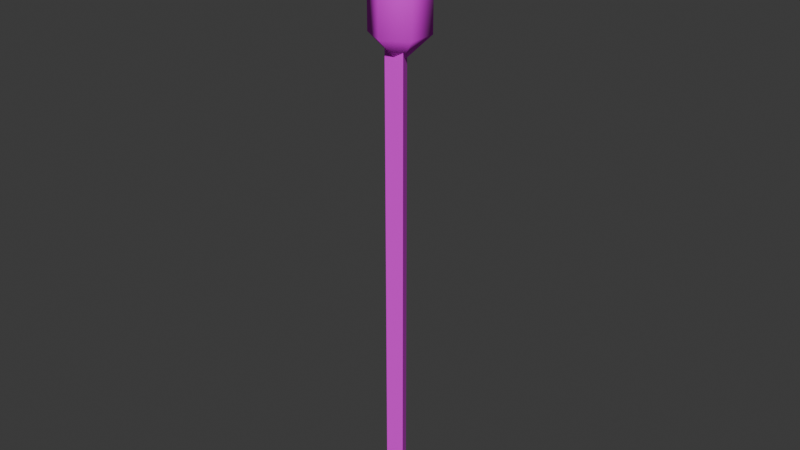 # Source: Tiki_Torch.blend  (saved by Blender 5.2.44; exported with 4.5.12 LTS)
import bpy
from mathutils import Matrix  # noqa: F401  (used for matrix-valued properties, if any)

bpy.ops.wm.read_factory_settings(use_empty=True)
scene = bpy.context.scene
scene.name = 'Scene'

# ---- collections
col_collection = bpy.data.collections.new('Collection'); scene.collection.children.link(col_collection)

# ---- images (referenced by path relative to the original .blend; pixels are not part of the script)
import os
ASSET_DIR = os.environ.get("B2B_ASSET_DIR", "")  # directory of the original .blend (textures are referenced by path, not embedded)
HERE = os.path.dirname(os.path.abspath(__file__))  # packed textures are extracted next to this script under _unpacked/

def load_image(name, relpath, width, height, colorspace="sRGB"):
    """Load a texture the original file referenced (path relative to the .blend, or extracted next to this script)."""
    p = next((c for c in (os.path.join(HERE, relpath), os.path.join(ASSET_DIR, relpath)) if relpath and os.path.exists(c)), "")
    if p:
        img = bpy.data.images.load(p, check_existing=True)
        img.name = name
    else:  # same state as the original file: an image datablock whose file is absent (Cycles renders it pink)
        img = bpy.data.images.new(name, width, height)
        img.source = "FILE"
        img.filepath = "//" + (relpath or name)
    img.colorspace_settings.name = colorspace
    return img
img_tiki_torch_psd = load_image('Tiki Torch.psd', 'Tiki Torch.psd', 1024, 1024, 'sRGB')

# ---- materials (node trees are filled in below, after node groups)
mat_tiki_torch = bpy.data.materials.new('Tiki Torch')
mat_tiki_torch.alpha_threshold = 0.0
mat_tiki_torch.use_backface_culling_lightprobe_volume = False
mat_tiki_torch.roughness = 0.5
mat_tiki_torch.line_color = (0.0, 0.0, 0.0, 1.0)

# ---- material node trees
mat_tiki_torch.use_nodes = True; mat_tiki_torch.node_tree.nodes.clear()
_N = mat_tiki_torch.node_tree.nodes; _L = mat_tiki_torch.node_tree.links
n0 = _N.new('ShaderNodeOutputMaterial'); n0.name = 'Material Output'; n0.location = (200, 100)
n1 = _N.new('ShaderNodeBsdfPrincipled'); n1.name = 'Principled BSDF'; n1.location = (-200, 100)
n1.inputs[2].default_value = 1.0
n1.inputs[10].default_value = 0.005
n2 = _N.new('ShaderNodeTexImage'); n2.name = 'Image Texture'; n2.location = (-503, 81)
n2.image = img_tiki_torch_psd
_L.new(n1.outputs[0], n0.inputs[0])
_L.new(n2.outputs[0], n1.inputs[0])
n0.is_active_output = True

# ---- world
world_world = bpy.data.worlds.new('World'); scene.world = world_world
world_world.use_nodes = True; world_world.node_tree.nodes.clear()
_N = world_world.node_tree.nodes; _L = world_world.node_tree.links
n0 = _N.new('ShaderNodeOutputWorld'); n0.name = 'World Output'; n0.location = (200, 100)
n1 = _N.new('ShaderNodeBackground'); n1.name = 'Background'; n1.location = (-200, 100)
n1.inputs[0].default_value = (0.05088, 0.05088, 0.05088, 1.0)
_L.new(n1.outputs[0], n0.inputs[0])
n0.is_active_output = True
world_world.color = (0.05088, 0.05088, 0.05088)
world_world.sun_shadow_jitter_overblur = 0.0

# ---- meshes
me_cylinder_001 = bpy.data.meshes.new('Cylinder.001')
me_cylinder_001.from_pydata([(0.0, 0.2338, -0.5097), (0.0, 1.0, 0.2362), (0.2024, 0.1169, -0.5097), (0.866, 0.5, 0.2362), (0.2024, -0.1169, -0.5097), (0.866, -0.5, 0.2362), (0.0, -0.2338, -0.5097), (0.0, -1.0, 0.2362), (-0.2024, -0.1169, -0.5097), (-0.866, -0.5, 0.2362), (-0.2024, 0.1169, -0.5097), (-0.866, 0.5, 0.2362), (0.866, 0.5, 3.729), (0.0, 1.0, 3.729), (0.866, -0.5, 3.729), (0.0, -1.0, 3.729), (-0.866, -0.5, 3.729), (-0.866, 0.5, 3.729), (0.5366, 0.3098, 4.101), (-6.073e-08, 0.6197, 4.101), (0.5366, -0.3098, 4.101), (-6.073e-08, -0.6197, 4.101), (-0.5366, -0.3098, 4.101), (-0.5366, 0.3098, 4.101), (0.08429, 0.04866, 4.56), (8.774e-08, 0.09732, 4.56), (0.08429, -0.04866, 4.56), (8.774e-08, -0.09732, 4.56), (-0.08429, -0.04866, 4.56), (-0.08429, 0.04866, 4.56), (0.3483, 0.2011, 4.54), (8.374e-08, 0.4022, 4.54), (0.3483, -0.2011, 4.54), (8.374e-08, -0.4022, 4.54), (-0.3483, -0.2011, 4.54), (-0.3483, 0.2011, 4.54), (0.08429, 0.04866, 4.835), (-7.862e-08, 0.09732, 4.835), (0.08429, -0.04866, 4.835), (-7.862e-08, -0.09732, 4.835), (-0.08429, -0.04866, 4.835), (-0.08429, 0.04866, 4.835), (0.0, 0.341, -17.3), (0.0, 0.341, -0.1304), (0.3645, -0.2903, -17.3), (0.3645, -0.2903, -0.1304), (-0.3645, -0.2903, -17.3), (-0.3645, -0.2903, -0.1304)], [], [(0, 1, 3, 2), (2, 3, 5, 4), (4, 5, 7, 6), (6, 7, 9, 8), (9, 7, 15, 16), (8, 9, 11, 10), (10, 11, 1, 0), (0, 2, 4, 6, 8, 10), (17, 16, 22, 23), (5, 3, 12, 14), (11, 9, 16, 17), (3, 1, 13, 12), (7, 5, 14, 15), (1, 11, 17, 13), (19, 23, 35, 31), (15, 14, 20, 21), (12, 13, 19, 18), (13, 17, 23, 19), (16, 15, 21, 22), (14, 12, 18, 20), (25, 29, 41, 37), (22, 21, 33, 34), (20, 18, 30, 32), (23, 22, 34, 35), (21, 20, 32, 33), (18, 19, 31, 30), (25, 24, 30, 31), (24, 26, 32, 30), (26, 27, 33, 32), (27, 28, 34, 33), (28, 29, 35, 34), (29, 25, 31, 35), (36, 37, 41, 40, 39, 38), (28, 27, 39, 40), (26, 24, 36, 38), (29, 28, 40, 41), (27, 26, 38, 39), (24, 25, 37, 36), (42, 43, 45, 44), (44, 45, 47, 46), (45, 43, 47), (46, 47, 43, 42), (42, 44, 46)])
me_cylinder_001.polygons.foreach_set('use_smooth', [1, 1, 1, 1, 1, 1, 1, 1, 1, 1, 1, 1, 1, 1, 1, 1, 1, 1, 1, 1, 1, 1, 1, 1, 1, 1, 1, 1, 1, 1, 1, 1, 1, 1, 1, 1, 1, 1, 0, 0, 0, 0, 0])
_k = set([(30, 31), (30, 32), (31, 35), (32, 33), (33, 34), (34, 35)])
me_cylinder_001.attributes.new('sharp_edge', 'BOOLEAN', 'EDGE').data.foreach_set('value', [ (min(e.vertices), max(e.vertices)) in _k for e in me_cylinder_001.edges])
_uv = me_cylinder_001.uv_layers.new(name='UVMap')
_uv.uv.foreach_set('vector', [0.9863, 0.583, 0.9863, 0.685, 0.8819, 0.685, 0.8819, 0.583, 0.8819, 0.583, 0.8819, 0.685, 0.7776, 0.6858, 0.7776, 0.583, 0.7776, 0.583, 0.7776, 0.6858, 0.6732, 0.685, 0.6732, 0.583, 0.6732, 0.583, 0.6732, 0.685, 0.5688, 0.685, 0.5688, 0.583, 0.5688, 0.685, 0.6732, 0.685, 0.6732, 0.8946, 0.5688, 0.8946, 0.5688, 0.583, 0.5688, 0.685, 0.4645, 0.685, 0.4645, 0.583, 0.4645, 0.583, 0.4645, 0.685, 0.3601, 0.685, 0.3601, 0.583, 0.8298, 0.5768, 0.9599, 0.5016, 0.9599, 0.3513, 0.8298, 0.2762, 0.6996, 0.3513, 0.6996, 0.5016, 0.4645, 0.8946, 0.5688, 0.8946, 0.5688, 0.9597, 0.4645, 0.9597, 0.7776, 0.6858, 0.8819, 0.685, 0.8819, 0.8946, 0.7776, 0.8946, 0.4645, 0.685, 0.5688, 0.685, 0.5688, 0.8946, 0.4645, 0.8946, 0.8819, 0.685, 0.9863, 0.685, 0.9863, 0.8946, 0.8819, 0.8946, 0.6732, 0.685, 0.7776, 0.6858, 0.7776, 0.8946, 0.6732, 0.8946, 0.3601, 0.685, 0.4645, 0.685, 0.4645, 0.8946, 0.3601, 0.8946, 0.3601, 0.9597, 0.4645, 0.9597, 0.4645, 0.9597, 0.3601, 0.9597, 0.6732, 0.8946, 0.7776, 0.8946, 0.7776, 0.9597, 0.6732, 0.9597, 0.8819, 0.8946, 0.9863, 0.8946, 0.9863, 0.9597, 0.8819, 0.9597, 0.3601, 0.8946, 0.4645, 0.8946, 0.4645, 0.9597, 0.3601, 0.9597, 0.5688, 0.8946, 0.6732, 0.8946, 0.6732, 0.9597, 0.5688, 0.9597, 0.7776, 0.8946, 0.8819, 0.8946, 0.8819, 0.9597, 0.7776, 0.9597, 0.5167, 0.3418, 0.59, 0.3842, 0.59, 0.3842, 0.5167, 0.3418, 0.5688, 0.9597, 0.6732, 0.9597, 0.6732, 0.9597, 0.5688, 0.9597, 0.7776, 0.9597, 0.8819, 0.9597, 0.8819, 0.9597, 0.7776, 0.9597, 0.4645, 0.9597, 0.5688, 0.9597, 0.5688, 0.9597, 0.4645, 0.9597, 0.6732, 0.9597, 0.7776, 0.9597, 0.7776, 0.9597, 0.6732, 0.9597, 0.8819, 0.9597, 0.9863, 0.9597, 0.9863, 0.9597, 0.8819, 0.9597, 0.5167, 0.3418, 0.4433, 0.3842, 0.6468, 0.5016, 0.5167, 0.5768, 0.4433, 0.3842, 0.4433, 0.4688, 0.6468, 0.3513, 0.6468, 0.5016, 0.4433, 0.4688, 0.5167, 0.5111, 0.5167, 0.2762, 0.6468, 0.3513, 0.5167, 0.5111, 0.59, 0.4688, 0.3865, 0.3513, 0.5167, 0.2762, 0.59, 0.4688, 0.59, 0.3842, 0.3865, 0.5016, 0.3865, 0.3513, 0.59, 0.3842, 0.5167, 0.3418, 0.5167, 0.5768, 0.3865, 0.5016, 0.4433, 0.3842, 0.5167, 0.3418, 0.59, 0.3842, 0.59, 0.4688, 0.5167, 0.5111, 0.4433, 0.4688, 0.59, 0.4688, 0.5167, 0.5111, 0.5167, 0.5111, 0.59, 0.4688, 0.4433, 0.4688, 0.4433, 0.3842, 0.4433, 0.3842, 0.4433, 0.4688, 0.59, 0.3842, 0.59, 0.4688, 0.59, 0.4688, 0.59, 0.3842, 0.5167, 0.5111, 0.4433, 0.4688, 0.4433, 0.4688, 0.5167, 0.5111, 0.4433, 0.3842, 0.5167, 0.3418, 0.5167, 0.3418, 0.4433, 0.3842, 0.3479, 0.4234, 0.3479, 0.9931, 0.2371, 0.9931, 0.2371, 0.4234, 0.2371, 0.4234, 0.2371, 0.9931, 0.1262, 0.9931, 0.1262, 0.4234, 0.2761, 0.7743, 0.1689, 0.9599, 0.06174, 0.7743, 0.1262, 0.4234, 0.1262, 0.9931, 0.01538, 0.9931, 0.01538, 0.4234, 0.1709, 0.9609, 0.2781, 0.7752, 0.06373, 0.7752])
me_cylinder_001.materials.append(mat_tiki_torch)
me_cylinder_001.update()

# ---- objects
ob_tiki_torch = bpy.data.objects.new('Tiki Torch', me_cylinder_001)

# ---- transforms, parenting, visibility, modifiers, constraints
ob_tiki_torch.location = (0.0, 0.01891, 3.995)
ob_tiki_torch.scale = (0.2368, 0.2368, 0.2368)

# ---- collection membership
col_collection.objects.link(ob_tiki_torch)

# ---- scene / render settings (as saved in the file)
scene.frame_start = 1; scene.frame_end = 250; scene.frame_set(1)
scene.render.engine = 'BLENDER_EEVEE_NEXT'
scene.render.bake_bias = 0.0
scene.render.bake_samples = 0
scene.render.compositor_device = 'GPU'
scene.eevee.use_volume_custom_range = False
scene.eevee.fast_gi_thickness_near = 0.1
scene.eevee.fast_gi_thickness_far = 0.0
scene.eevee.ray_tracing_options.screen_trace_thickness = 0.1
bpy.context.view_layer.update()

# ---- added for rendering (the .blend has no active camera and no usable light): camera, sun
cam_auto = bpy.data.cameras.new('AutoCamera')
cam_auto.lens = 50.0
cam_auto.sensor_width = 36.0
cam_auto.clip_end = 1000.0
ob_auto_camera = bpy.data.objects.new('AutoCamera', cam_auto)
scene.collection.objects.link(ob_auto_camera)
ob_auto_camera.location = (4.88222, -5.83975, 6.42588)
ob_auto_camera.rotation_euler = (1.09748, -7.21219e-08, 0.694738)
scene.camera = ob_auto_camera
light_auto_sun = bpy.data.lights.new('AutoSun', 'SUN')
light_auto_sun.energy = 3.0
light_auto_sun.angle = 0.0523599
ob_auto_sun = bpy.data.objects.new('AutoSun', light_auto_sun)
scene.collection.objects.link(ob_auto_sun)
ob_auto_sun.rotation_euler = (0.872665, 0.174533, 0.523599)
bpy.context.view_layer.update()
